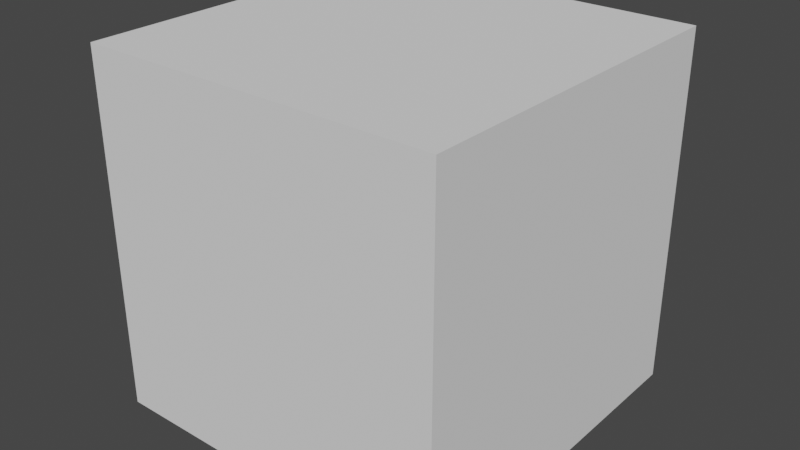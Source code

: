 # Source: Spaces_03.blend  (saved by Blender 2.83.19; exported with 4.5.12 LTS)
import bpy
from mathutils import Matrix  # noqa: F401  (used for matrix-valued properties, if any)

bpy.ops.wm.read_factory_settings(use_empty=True)
scene = bpy.context.scene
scene.name = 'Scene'

# ---- collections
col_collection = bpy.data.collections.new('Collection'); scene.collection.children.link(col_collection)
col_ifcproject_project_number = bpy.data.collections.new('IfcProject/Project Number'); scene.collection.children.link(col_ifcproject_project_number)
col_ifcsite_default = bpy.data.collections.new('IfcSite/Default'); col_ifcproject_project_number.children.link(col_ifcsite_default)
col_ifcbuilding = bpy.data.collections.new('IfcBuilding/'); col_ifcsite_default.children.link(col_ifcbuilding)
col_ifcbuildingstorey_level_1 = bpy.data.collections.new('IfcBuildingStorey/Level 1'); col_ifcbuilding.children.link(col_ifcbuildingstorey_level_1)
col_types = bpy.data.collections.new('Types'); col_ifcproject_project_number.children.link(col_types)
col_aggregates = bpy.data.collections.new('Aggregates'); col_ifcproject_project_number.children.link(col_aggregates)
col_ifcopeningelements = bpy.data.collections.new('IfcOpeningElements'); col_ifcproject_project_number.children.link(col_ifcopeningelements)
col_groups = bpy.data.collections.new('Groups'); col_ifcproject_project_number.children.link(col_groups)

# ---- world
world_world = bpy.data.worlds.new('World'); scene.world = world_world
world_world.use_nodes = True; world_world.node_tree.nodes.clear()
_N = world_world.node_tree.nodes; _L = world_world.node_tree.links
n0 = _N.new('ShaderNodeOutputWorld'); n0.name = 'World Output'; n0.location = (300, 300)
n1 = _N.new('ShaderNodeBackground'); n1.name = 'Background'; n1.location = (10, 300)
n1.inputs[0].default_value = (0.05088, 0.05088, 0.05088, 1.0)
_L.new(n1.outputs[0], n0.inputs[0])
n0.is_active_output = True
world_world.color = (0.05088, 0.05088, 0.05088)
world_world.use_sun_shadow = False
world_world.sun_shadow_jitter_overblur = 0.0

# ---- meshes
me_native_mesh = bpy.data.meshes.new('Native Mesh')
me_native_mesh.from_pydata([(0.0, 0.0, 0.0), (3.048, 0.0, 0.0), (0.0, 3.048, 0.0), (3.048, 3.048, 0.0), (0.0, 0.0, 3.048), (3.048, 0.0, 3.048), (3.048, 3.048, 3.048), (0.0, 3.048, 3.048)], [], [(0, 2, 3, 1), (4, 5, 6, 7), (3, 2, 7, 6), (0, 1, 5, 4), (1, 3, 6, 5), (2, 0, 4, 7)])
me_native_mesh.use_remesh_fix_poles = True
me_native_mesh.use_remesh_preserve_attributes = False
me_native_mesh.use_mirror_vertex_groups = False
me_native_mesh.update()

# ---- objects
ob_ifcproject_project_number = bpy.data.objects.new('IfcProject/Project Number', None)
ob_ifcsite_default = bpy.data.objects.new('IfcSite/Default', None)
ob_ifcbuilding = bpy.data.objects.new('IfcBuilding/', None)
ob_ifcbuildingstorey_level_1 = bpy.data.objects.new('IfcBuildingStorey/Level 1', None)
ob_ifcspace_1_001 = bpy.data.objects.new('IfcSpace/1.001', me_native_mesh)
ob_ifczone_default_81706 = bpy.data.objects.new('IfcZone/Default:81706', None)

# ---- transforms, parenting, visibility, modifiers, constraints
ob_ifcproject_project_number.location = (0.0, 0.0, 0.0)
ob_ifcproject_project_number.lineart.crease_threshold = 0.0
ob_ifcsite_default.location = (0.0, 0.0, 0.0)
ob_ifcsite_default.lineart.crease_threshold = 0.0
ob_ifcbuilding.location = (0.0, 0.0, 0.0)
ob_ifcbuilding.lineart.crease_threshold = 0.0
ob_ifcbuildingstorey_level_1.location = (0.0, 0.0, 0.0)
ob_ifcbuildingstorey_level_1.lineart.crease_threshold = 0.0
ob_ifcspace_1_001.location = (0.0, 0.0, 0.0)
ob_ifcspace_1_001.lineart.crease_threshold = 0.0
_vg = ob_ifcspace_1_001.vertex_groups.new(name='Item/0/IfcExtrudedAreaSolid')
_vg = ob_ifcspace_1_001.vertex_groups.new(name='Subitem/0/IfcRectangleProfileDef')
_vg = ob_ifcspace_1_001.vertex_groups.new(name='Subitem/0/ExtrudedDirection')
ob_ifczone_default_81706.location = (0.0, 0.0, 0.0)
ob_ifczone_default_81706.lineart.crease_threshold = 0.0

# ---- collection membership
col_ifcproject_project_number.objects.link(ob_ifcproject_project_number)
col_ifcsite_default.objects.link(ob_ifcsite_default)
col_ifcbuilding.objects.link(ob_ifcbuilding)
col_ifcbuildingstorey_level_1.objects.link(ob_ifcbuildingstorey_level_1)
col_ifcbuildingstorey_level_1.objects.link(ob_ifcspace_1_001)
col_groups.objects.link(ob_ifczone_default_81706)

# ---- scene / render settings (as saved in the file)
scene.frame_start = 1; scene.frame_end = 250; scene.frame_set(1)
scene.render.engine = 'BLENDER_EEVEE_NEXT'
scene.cycles.use_denoising = False
scene.cycles.samples = 128
scene.cycles.sampling_pattern = 'TABULATED_SOBOL'
scene.cycles.use_adaptive_sampling = False
scene.cycles.use_light_tree = False
scene.view_settings.view_transform = 'Filmic'
bpy.context.view_layer.update()

# ---- added for rendering (the .blend has no active camera and no usable light): camera, sun
cam_auto = bpy.data.cameras.new('AutoCamera')
cam_auto.lens = 50.0
cam_auto.sensor_width = 36.0
cam_auto.clip_end = 1000.0
ob_auto_camera = bpy.data.objects.new('AutoCamera', cam_auto)
scene.collection.objects.link(ob_auto_camera)
ob_auto_camera.location = (6.40853, -4.33744, 5.43162)
ob_auto_camera.rotation_euler = (1.09748, -7.21219e-08, 0.694738)
scene.camera = ob_auto_camera
light_auto_sun = bpy.data.lights.new('AutoSun', 'SUN')
light_auto_sun.energy = 3.0
light_auto_sun.angle = 0.0523599
ob_auto_sun = bpy.data.objects.new('AutoSun', light_auto_sun)
scene.collection.objects.link(ob_auto_sun)
ob_auto_sun.rotation_euler = (0.872665, 0.174533, 0.523599)
bpy.context.view_layer.update()
